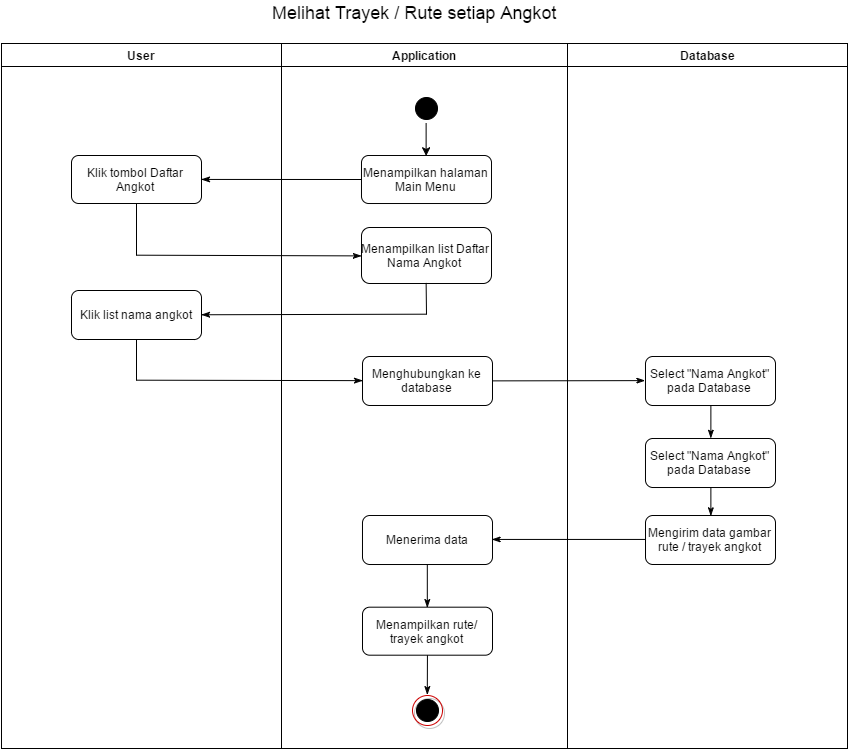

The diagram above was exported from draw.io. Its source (the exported page's mxGraphModel, read from the mxfile embedded in the PNG):
<mxGraphModel dx="2397" dy="773" grid="1" gridSize="10" guides="1" tooltips="1" connect="1" arrows="1" fold="1" page="1" pageScale="1" pageWidth="826" pageHeight="1169" background="#ffffff" math="0" shadow="0">
  <root>
    <mxCell id="0" />
    <mxCell id="1" parent="0" />
    <mxCell id="2" value="User" style="swimlane;whiteSpace=wrap" vertex="1" parent="1">
      <mxGeometry x="-764" y="1844" width="280" height="705" as="geometry" />
    </mxCell>
    <mxCell id="3" value="Klik tombol Daftar Angkot" style="rounded=1;whiteSpace=wrap;html=1;" vertex="1" parent="2">
      <mxGeometry x="70" y="112" width="130" height="48" as="geometry" />
    </mxCell>
    <mxCell id="4" value="Klik list nama angkot" style="rounded=1;whiteSpace=wrap;html=1;" vertex="1" parent="2">
      <mxGeometry x="70" y="247" width="130" height="49" as="geometry" />
    </mxCell>
    <mxCell id="5" value="Klik tombol Daftar Angkot" style="rounded=1;whiteSpace=wrap;html=1;" vertex="1" parent="1">
      <mxGeometry x="-694" y="1956" width="130" height="48" as="geometry" />
    </mxCell>
    <mxCell id="6" value="Klik list nama angkot" style="rounded=1;whiteSpace=wrap;html=1;" vertex="1" parent="1">
      <mxGeometry x="-694" y="2091" width="130" height="49" as="geometry" />
    </mxCell>
    <mxCell id="7" value="Application" style="swimlane;whiteSpace=wrap" vertex="1" parent="1">
      <mxGeometry x="-484" y="1844" width="286" height="705" as="geometry" />
    </mxCell>
    <mxCell id="8" value="" style="ellipse;shape=startState;fillColor=#000000;strokeColor=#000000;" vertex="1" parent="7">
      <mxGeometry x="130" y="50" width="30" height="30" as="geometry" />
    </mxCell>
    <mxCell id="10" value="Menampilkan halaman Main Menu" style="rounded=1;whiteSpace=wrap;html=1;" vertex="1" parent="7">
      <mxGeometry x="80" y="112" width="130" height="48" as="geometry" />
    </mxCell>
    <mxCell id="11" value="Menampilkan list Daftar Nama Angkot&amp;nbsp;" style="rounded=1;whiteSpace=wrap;html=1;" vertex="1" parent="7">
      <mxGeometry x="80" y="184" width="130" height="56" as="geometry" />
    </mxCell>
    <mxCell id="12" value="Menghubungkan ke database" style="rounded=1;whiteSpace=wrap;html=1;" vertex="1" parent="7">
      <mxGeometry x="81" y="313" width="130" height="49" as="geometry" />
    </mxCell>
    <mxCell id="13" value="Select &quot;Nama Angkot&quot; pada Database" style="rounded=1;whiteSpace=wrap;html=1;" vertex="1" parent="7">
      <mxGeometry x="364" y="313" width="130" height="49" as="geometry" />
    </mxCell>
    <mxCell id="15" value="" style="ellipse;whiteSpace=wrap;html=1;shadow=1;strokeColor=#CC0000;fillColor=none;gradientColor=none" vertex="1" parent="7">
      <mxGeometry x="131" y="651.666666666667" width="30" height="30" as="geometry" />
    </mxCell>
    <mxCell id="16" value="" style="ellipse;shape=startState;fillColor=#000000;strokeColor=#000000;" vertex="1" parent="7">
      <mxGeometry x="131" y="651.666666666667" width="30" height="30" as="geometry" />
    </mxCell>
    <mxCell id="18" value="Menampilkan rute/ trayek angkot" style="rounded=1;whiteSpace=wrap;html=1;" vertex="1" parent="7">
      <mxGeometry x="81" y="563.666666666667" width="130" height="48" as="geometry" />
    </mxCell>
    <mxCell id="19" value="" style="ellipse;shape=startState;fillColor=#000000;strokeColor=#000000;" vertex="1" parent="1">
      <mxGeometry x="-354" y="1894" width="30" height="30" as="geometry" />
    </mxCell>
    <mxCell id="20" value="" style="endArrow=classic;html=1;entryX=0.5;entryY=0;exitX=0.5;exitY=1;" edge="1" source="19" target="21" parent="1">
      <mxGeometry x="-339.3529411764707" y="1923.4705882352941" width="50" height="50" as="geometry">
        <mxPoint x="-290" as="sourcePoint" />
        <mxPoint x="145" y="110" as="targetPoint" />
      </mxGeometry>
    </mxCell>
    <mxCell id="21" value="Menampilkan halaman Main Menu" style="rounded=1;whiteSpace=wrap;html=1;" vertex="1" parent="1">
      <mxGeometry x="-404" y="1956" width="130" height="48" as="geometry" />
    </mxCell>
    <mxCell id="9" value="" style="endArrow=classic;html=1;entryX=0.5;entryY=0;exitX=0.5;exitY=1;" edge="1" parent="1" source="19" target="21">
      <mxGeometry width="50" height="50" relative="1" as="geometry">
        <mxPoint x="-774" y="1844" as="sourcePoint" />
        <mxPoint x="-339" y="1954" as="targetPoint" />
      </mxGeometry>
    </mxCell>
    <mxCell id="22" value="Menampilkan list Daftar Nama Angkot&amp;nbsp;" style="rounded=1;whiteSpace=wrap;html=1;" vertex="1" parent="1">
      <mxGeometry x="-404" y="2028" width="130" height="56" as="geometry" />
    </mxCell>
    <mxCell id="23" value="Menghubungkan ke database" style="rounded=1;whiteSpace=wrap;html=1;" vertex="1" parent="1">
      <mxGeometry x="-403" y="2157" width="130" height="49" as="geometry" />
    </mxCell>
    <mxCell id="24" value="Select &quot;Nama Angkot&quot; pada Database" style="rounded=1;whiteSpace=wrap;html=1;" vertex="1" parent="1">
      <mxGeometry x="-120" y="2157" width="130" height="49" as="geometry" />
    </mxCell>
    <mxCell id="14" value="" style="edgeStyle=none;rounded=0;html=1;endArrow=classicThin;endFill=1;jettySize=auto;orthogonalLoop=1;entryX=0;entryY=0.5;" edge="1" parent="1" source="23" target="24">
      <mxGeometry relative="1" as="geometry" />
    </mxCell>
    <mxCell id="25" value="" style="edgeStyle=none;rounded=0;html=1;endArrow=classicThin;endFill=1;jettySize=auto;orthogonalLoop=1;entryX=0;entryY=0.5;" edge="1" source="23" target="24" parent="1">
      <mxGeometry x="-273" y="2181.1176470588234" as="geometry" />
    </mxCell>
    <mxCell id="26" value="" style="ellipse;whiteSpace=wrap;html=1;shadow=1;strokeColor=#CC0000;fillColor=none;gradientColor=none" vertex="1" parent="1">
      <mxGeometry x="-353" y="2495.666666666667" width="30" height="30" as="geometry" />
    </mxCell>
    <mxCell id="27" value="" style="ellipse;shape=startState;fillColor=#000000;strokeColor=#000000;" vertex="1" parent="1">
      <mxGeometry x="-353" y="2495.666666666667" width="30" height="30" as="geometry" />
    </mxCell>
    <mxCell id="28" value="" style="edgeStyle=none;rounded=0;html=1;endArrow=classicThin;endFill=1;jettySize=auto;orthogonalLoop=1;entryX=0.5;entryY=0;" edge="1" source="29" target="26" parent="1">
      <mxGeometry x="-338.17647058823513" y="2455.6666666666674" as="geometry">
        <mxPoint x="136" y="711.666666666667" as="targetPoint" />
      </mxGeometry>
    </mxCell>
    <mxCell id="29" value="Menampilkan rute/ trayek angkot" style="rounded=1;whiteSpace=wrap;html=1;" vertex="1" parent="1">
      <mxGeometry x="-403" y="2407.666666666667" width="130" height="48" as="geometry" />
    </mxCell>
    <mxCell id="17" value="" style="edgeStyle=none;rounded=0;html=1;endArrow=classicThin;endFill=1;jettySize=auto;orthogonalLoop=1;entryX=0.5;entryY=0;" edge="1" parent="1" source="29" target="26">
      <mxGeometry relative="1" as="geometry">
        <mxPoint x="-348" y="2555.666666666667" as="targetPoint" />
      </mxGeometry>
    </mxCell>
    <mxCell id="30" value="&lt;font style=&quot;font-size: 18px&quot;&gt;Melihat Trayek / Rute setiap Angkot&lt;/font&gt;" style="text;html=1;resizable=0;points=[];autosize=1;align=left;verticalAlign=top;spacingTop=-4;" vertex="1" parent="1">
      <mxGeometry x="-493" y="1802.666666666667" width="300" height="20" as="geometry" />
    </mxCell>
    <mxCell id="31" value="" style="edgeStyle=none;rounded=0;html=1;endArrow=classicThin;endFill=1;jettySize=auto;orthogonalLoop=1;entryX=1;entryY=0.5;" edge="1" source="21" target="5" parent="1">
      <mxGeometry x="-564.6666666666665" y="1979" as="geometry" />
    </mxCell>
    <mxCell id="32" value="" style="edgeStyle=none;rounded=0;html=1;endArrow=classicThin;endFill=1;jettySize=auto;orthogonalLoop=1;entryX=0;entryY=0.5;" edge="1" source="5" target="22" parent="1">
      <mxGeometry x="-629" y="2003.666666666667" as="geometry">
        <mxPoint x="-629" y="2103.666666666667" as="targetPoint" />
        <Array as="points">
          <mxPoint x="-629" y="2055.666666666667" />
        </Array>
      </mxGeometry>
    </mxCell>
    <mxCell id="33" value="" style="edgeStyle=none;rounded=0;html=1;endArrow=classicThin;endFill=1;jettySize=auto;orthogonalLoop=1;entryX=1;entryY=0.5;exitX=0.5;exitY=1;" edge="1" source="22" target="6" parent="1">
      <mxGeometry x="-564.6666666666665" y="2084" as="geometry">
        <Array as="points">
          <mxPoint x="-339" y="2114.666666666667" />
        </Array>
      </mxGeometry>
    </mxCell>
    <mxCell id="34" value="" style="edgeStyle=none;rounded=0;html=1;endArrow=classicThin;endFill=1;jettySize=auto;orthogonalLoop=1;entryX=0;entryY=0.5;" edge="1" source="6" target="23" parent="1">
      <mxGeometry x="-629" y="2139.666666666667" as="geometry">
        <mxPoint x="-420" y="2181" as="targetPoint" />
        <Array as="points">
          <mxPoint x="-629" y="2180.666666666667" />
        </Array>
      </mxGeometry>
    </mxCell>
    <mxCell id="35" value="Database" style="swimlane;whiteSpace=wrap" vertex="1" parent="1">
      <mxGeometry x="-198" y="1844" width="280" height="705" as="geometry" />
    </mxCell>
    <mxCell id="36" value="Mengirim data gambar rute / trayek angkot" style="rounded=1;whiteSpace=wrap;html=1;" vertex="1" parent="35">
      <mxGeometry x="78" y="472" width="130" height="49" as="geometry" />
    </mxCell>
    <mxCell id="37" value="Mengirim data gambar rute / trayek angkot" style="rounded=1;whiteSpace=wrap;html=1;" vertex="1" parent="1">
      <mxGeometry x="-120" y="2316" width="130" height="49" as="geometry" />
    </mxCell>
    <mxCell id="38" value="Select &quot;Nama Angkot&quot; pada Database" style="rounded=1;whiteSpace=wrap;html=1;" vertex="1" parent="1">
      <mxGeometry x="-120" y="2239" width="130" height="49" as="geometry" />
    </mxCell>
    <mxCell id="39" value="" style="edgeStyle=none;rounded=0;html=1;endArrow=classicThin;endFill=1;jettySize=auto;orthogonalLoop=1;entryX=0.5;entryY=0;exitX=0.5;exitY=1;" edge="1" source="24" target="38" parent="1">
      <mxGeometry x="-279" y="2191.5" as="geometry">
        <mxPoint x="-279" y="2191.5" as="sourcePoint" />
        <mxPoint x="-109.83333333333326" y="2191.5" as="targetPoint" />
      </mxGeometry>
    </mxCell>
    <mxCell id="40" value="" style="edgeStyle=none;rounded=0;html=1;endArrow=classicThin;endFill=1;jettySize=auto;orthogonalLoop=1;entryX=0.5;entryY=0;exitX=0.5;exitY=1;" edge="1" source="38" target="37" parent="1">
      <mxGeometry x="-269" y="2201.5" as="geometry">
        <mxPoint x="-44.83333333333326" y="2215.666666666667" as="sourcePoint" />
        <mxPoint x="-44.83333333333326" y="2249" as="targetPoint" />
      </mxGeometry>
    </mxCell>
    <mxCell id="41" value="" style="edgeStyle=none;rounded=0;html=1;endArrow=classicThin;endFill=1;jettySize=auto;orthogonalLoop=1;exitX=0;exitY=0.5;entryX=1;entryY=0.5;" edge="1" source="37" target="42" parent="1">
      <mxGeometry x="-273.47058823529414" y="2339.9411764705883" as="geometry">
        <mxPoint x="-150" y="2340" as="sourcePoint" />
        <mxPoint x="-240" y="2340" as="targetPoint" />
      </mxGeometry>
    </mxCell>
    <mxCell id="42" value="Menerima data" style="rounded=1;whiteSpace=wrap;html=1;" vertex="1" parent="1">
      <mxGeometry x="-403" y="2316" width="130" height="49" as="geometry" />
    </mxCell>
    <mxCell id="43" value="" style="edgeStyle=none;rounded=0;html=1;endArrow=classicThin;endFill=1;jettySize=auto;orthogonalLoop=1;entryX=0.5;entryY=0;exitX=0.5;exitY=1;" edge="1" source="42" target="29" parent="1">
      <mxGeometry x="-327.93554162936425" y="2465.666666666667" as="geometry">
        <mxPoint x="-327.8275862068965" y="2505.862068965517" as="targetPoint" />
        <mxPoint x="-327.93554162936425" y="2465.666666666667" as="sourcePoint" />
      </mxGeometry>
    </mxCell>
  </root>
</mxGraphModel>